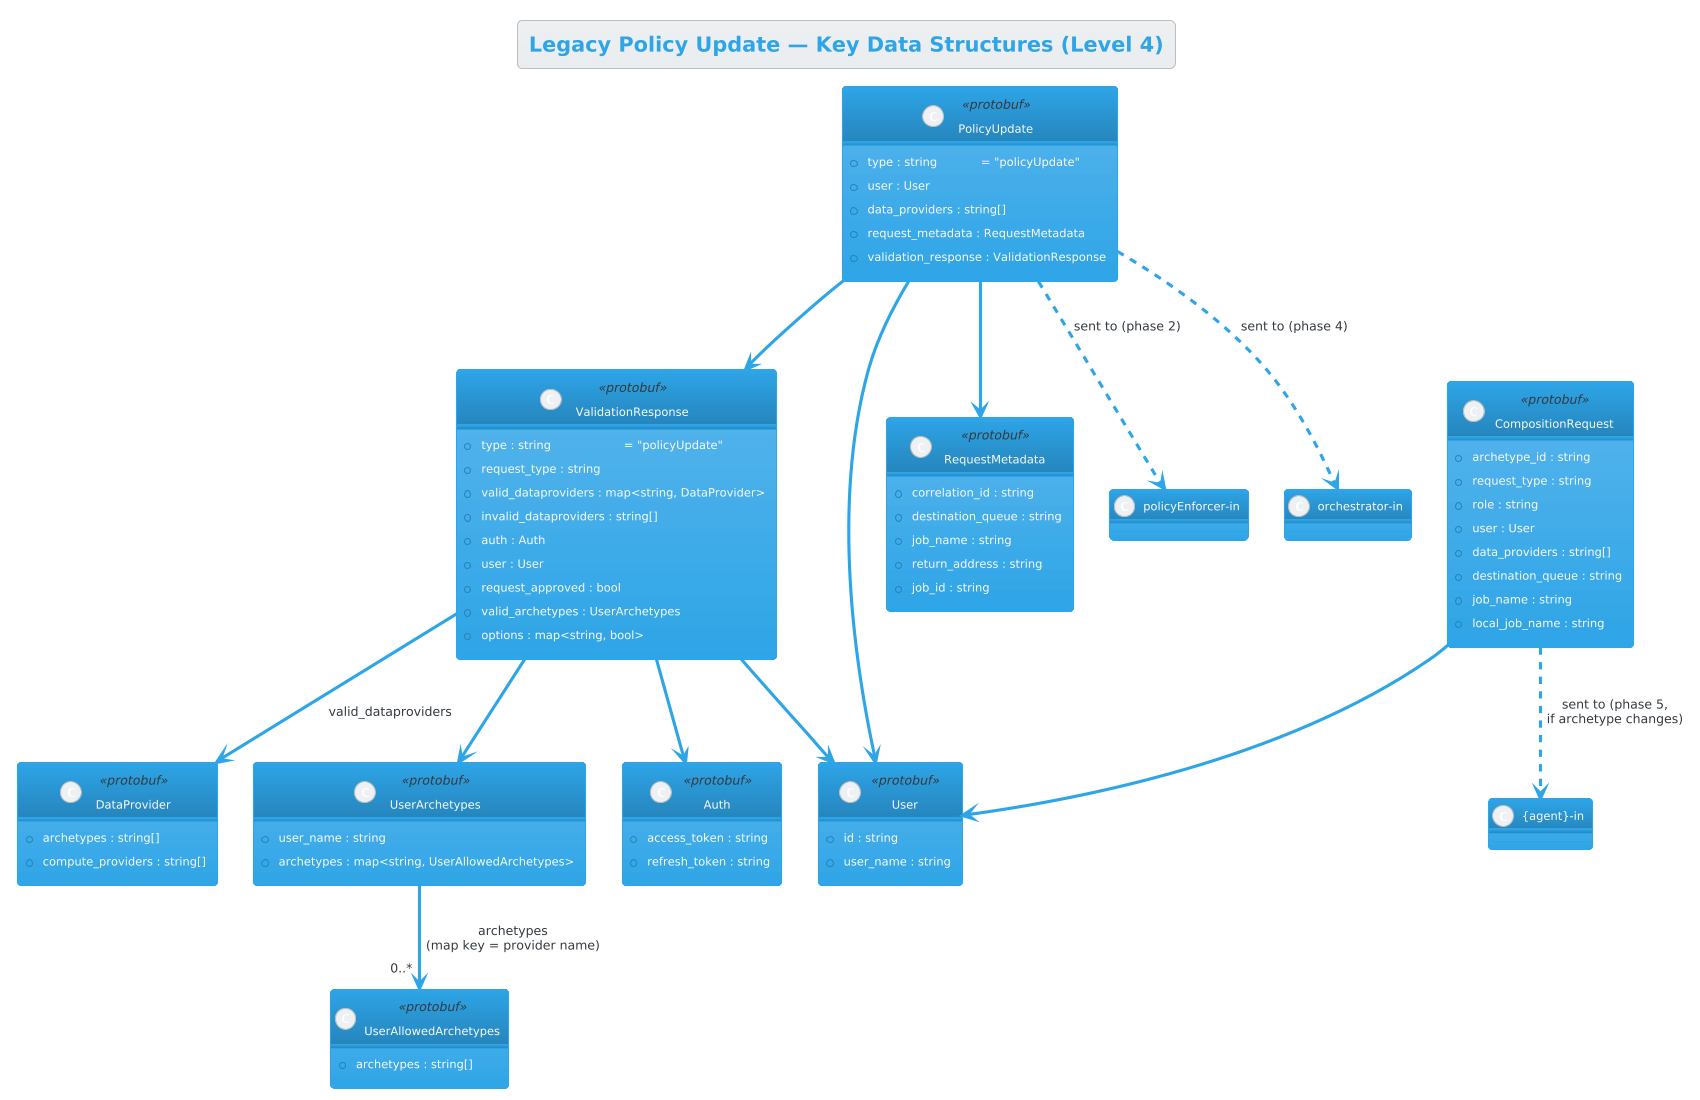

The diagram above was rendered by PlantUML. Its source (embedded in the PNG):
@startuml C4_Level4_Code
!theme cerulean

title Legacy Policy Update — Key Data Structures (Level 4)

class PolicyUpdate <<protobuf>> {
  +type : string            = "policyUpdate"
  +user : User
  +data_providers : string[]
  +request_metadata : RequestMetadata
  +validation_response : ValidationResponse
}

class ValidationResponse <<protobuf>> {
  +type : string                    = "policyUpdate"
  +request_type : string
  +valid_dataproviders : map<string, DataProvider>
  +invalid_dataproviders : string[]
  +auth : Auth
  +user : User
  +request_approved : bool
  +valid_archetypes : UserArchetypes
  +options : map<string, bool>
}

class CompositionRequest <<protobuf>> {
  +archetype_id : string
  +request_type : string
  +role : string
  +user : User
  +data_providers : string[]
  +destination_queue : string
  +job_name : string
  +local_job_name : string
}

class User <<protobuf>> {
  +id : string
  +user_name : string
}

class RequestMetadata <<protobuf>> {
  +correlation_id : string
  +destination_queue : string
  +job_name : string
  +return_address : string
  +job_id : string
}

class DataProvider <<protobuf>> {
  +archetypes : string[]
  +compute_providers : string[]
}

class UserArchetypes <<protobuf>> {
  +user_name : string
  +archetypes : map<string, UserAllowedArchetypes>
}

class UserAllowedArchetypes <<protobuf>> {
  +archetypes : string[]
}

class Auth <<protobuf>> {
  +access_token : string
  +refresh_token : string
}

PolicyUpdate --> User
PolicyUpdate --> RequestMetadata
PolicyUpdate --> ValidationResponse
PolicyUpdate ..> "policyEnforcer-in" : sent to (phase 2)
PolicyUpdate ..> "orchestrator-in" : sent to (phase 4)

ValidationResponse --> User
ValidationResponse --> Auth
ValidationResponse --> DataProvider : valid_dataproviders
ValidationResponse --> UserArchetypes

UserArchetypes --> "0..*" UserAllowedArchetypes : archetypes\n(map key = provider name)

CompositionRequest --> User
CompositionRequest ..> "{agent}-in" : sent to (phase 5,\nif archetype changes)

@enduml